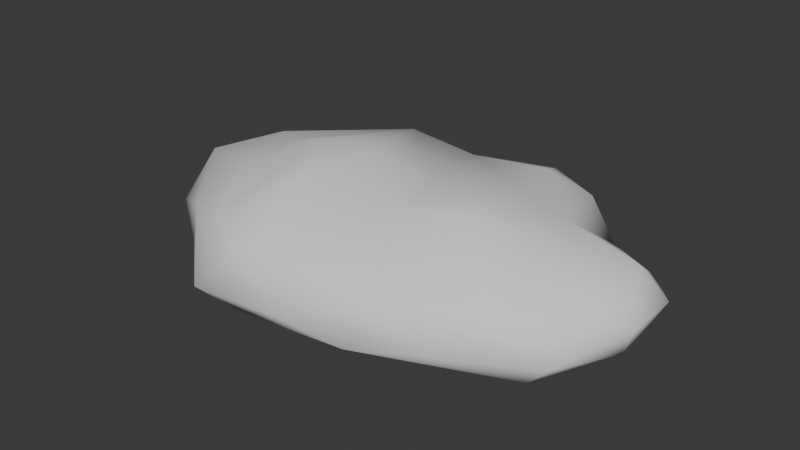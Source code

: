 # Source: Cloud.blend  (saved by Blender 4.2.68; exported with 4.5.12 LTS)
import bpy
from mathutils import Matrix  # noqa: F401  (used for matrix-valued properties, if any)

bpy.ops.wm.read_factory_settings(use_empty=True)
scene = bpy.context.scene
scene.name = 'Scene'

# ---- collections
col_collection = bpy.data.collections.new('Collection'); scene.collection.children.link(col_collection)

# ---- world
world_world = bpy.data.worlds.new('World'); scene.world = world_world
world_world.use_nodes = True; world_world.node_tree.nodes.clear()
_N = world_world.node_tree.nodes; _L = world_world.node_tree.links
n0 = _N.new('ShaderNodeOutputWorld'); n0.name = 'World Output'; n0.location = (300, 300)
n1 = _N.new('ShaderNodeBackground'); n1.name = 'Background'; n1.location = (10, 300)
n1.inputs[0].default_value = (0.05088, 0.05088, 0.05088, 1.0)
_L.new(n1.outputs[0], n0.inputs[0])
n0.is_active_output = True
world_world.color = (0.05088, 0.05088, 0.05088)
world_world.sun_shadow_jitter_overblur = 0.0

# ---- meshes
me_mesh = bpy.data.meshes.new('Mesh')
me_mesh.from_pydata([(0.9168, 1.017, 0.1948), (0.9053, 1.161, -0.002211), (0.4737, 1.337, -0.003273), (0.5109, 1.177, 0.2302), (0.6018, 0.9338, 0.3328), (-0.08789, 1.005, 0.2242), (-0.7567, 1.16, 0.1268), (-0.09429, 1.204, -0.005624), (-0.5598, 0.8449, -0.2995), (0.0107, 1.022, -0.1882), (-0.085, 0.523, -0.2793), (-0.01526, -0.005882, -0.4896), (0.4426, 0.7901, -0.3092), (0.65, 1.119, -0.2287), (-0.03063, -0.2592, -0.4567), (0.4383, -0.4619, -0.4521), (-0.1067, -0.7574, -0.312), (0.528, -1.115, -0.147), (0.05482, -1.191, -0.07478), (0.6494, -0.9862, 0.1628), (0.9615, -0.8983, -0.124), (1.419, -0.4854, -0.3291), (1.591, -0.5185, -0.1462), (1.657, -0.2396, 0.1463), (1.86, -0.0479, 0.007062), (1.765, 0.02134, -0.236), (1.006, 0.6753, -0.276), (1.622, 0.6293, -0.005844), (1.242, 0.7882, 0.01844), (1.619, 0.3694, -0.258), (1.25, -0.2286, -0.4766), (1.02, 0.1563, -0.4754), (1.239, -0.643, 0.08673), (1.25, -0.08148, 0.3065), (1.693, 0.2784, 0.2366), (1.077, 0.412, 0.3023), (0.7692, 0.4196, 0.383), (0.5968, -0.8234, 0.3169), (0.8503, -0.2715, 0.4798), (-0.6252, -1.255, -0.0849), (-0.9244, -0.6926, -0.2861), (-0.5379, -0.2605, -0.4838), (-0.8934, -0.1138, -0.4458), (-0.4989, 0.06672, -0.4839), (-1.44, -0.2862, -0.3936), (-1.502, -0.5547, -0.2557), (-1.638, -0.4576, -0.06873), (-1.133, -0.8221, -0.1129), (-1.166, -0.7432, 0.1293), (-0.4204, -1.074, -0.2763), (-1.853, -0.0007988, -0.0964), (-1.664, 0.445, 0.1423), (-1.788, -0.09511, -0.2389), (-1.628, 0.5097, -0.08594), (-1.163, 0.8219, 0.1132), (-1.36, 0.3033, 0.2997), (-1.62, -0.1599, 0.2423), (-1.014, 0.1208, 0.3834), (-1.076, -0.3386, 0.3335), (-0.7252, -0.9599, 0.2699), (-0.542, -0.1131, 0.5933), (-0.6672, 1.015, 0.2746), (0.3059, 0.05733, 0.453), (0.7942, 0.00962, 0.5084), (-0.3509, -0.5547, 0.5052), (-0.3018, -1.068, 0.2576), (0.2737, -0.3864, 0.4336), (-1.398, 0.1744, -0.3888), (-0.6478, 1.076, -0.2001), (-0.8821, 1.089, -0.02732), (-0.1778, -0.000286, 0.5836), (1.864, 0.3602, 0.01154)], [], [(2, 1, 13), (61, 7, 6), (68, 9, 8), (9, 10, 8), (13, 12, 9), (11, 15, 14), (15, 16, 14), (19, 17, 20), (17, 21, 20), (24, 23, 22), (28, 27, 26), (27, 28, 34), (1, 28, 13), (29, 30, 31), (29, 25, 30), (31, 30, 11), (30, 15, 11), (29, 31, 26), (22, 20, 21), (19, 22, 32), (33, 38, 32), (33, 63, 38), (23, 33, 32), (38, 37, 32), (37, 19, 32), (18, 49, 17), (41, 40, 42), (43, 14, 41), (67, 42, 44), (39, 47, 49), (49, 47, 40), (47, 45, 40), (52, 45, 46), (51, 50, 56), (53, 67, 52), (69, 67, 53), (58, 57, 56), (60, 57, 58), (70, 61, 60), (62, 5, 61), (63, 36, 62), (50, 51, 53), (44, 45, 52), (50, 52, 46), (66, 65, 37), (63, 66, 38), (43, 67, 10), (68, 8, 67), (43, 42, 67), (7, 9, 68), (6, 7, 69), (5, 3, 2), (2, 13, 9), (7, 2, 9), (1, 2, 0), (3, 0, 2), (35, 0, 4), (33, 35, 63), (4, 0, 3), (26, 12, 13), (12, 10, 9), (39, 59, 48), (34, 71, 27), (71, 29, 27), (34, 24, 71), (71, 25, 29), (25, 24, 22), (21, 25, 22), (34, 28, 35), (12, 26, 31), (18, 65, 39), (0, 35, 28), (26, 13, 28), (0, 28, 1), (4, 5, 36), (16, 49, 40), (6, 54, 61), (61, 54, 55), (66, 70, 64), (59, 60, 58), (6, 69, 54), (59, 58, 48), (51, 56, 55), (64, 60, 59), (50, 46, 56), (61, 5, 7), (11, 43, 10), (10, 12, 11), (12, 31, 11), (17, 19, 18), (22, 23, 32), (30, 25, 21), (19, 20, 22), (34, 35, 33), (35, 4, 36), (18, 39, 49), (42, 40, 44), (42, 43, 41), (43, 11, 14), (47, 46, 45), (47, 48, 46), (55, 54, 51), (56, 48, 58), (57, 61, 55), (62, 36, 5), (61, 57, 60), (51, 54, 53), (54, 69, 53), (44, 52, 67), (50, 53, 52), (19, 37, 65), (63, 62, 66), (65, 66, 64), (69, 68, 67), (69, 7, 68), (35, 36, 63), (4, 3, 5), (5, 2, 7), (64, 70, 60), (24, 34, 23), (27, 29, 26), (34, 33, 23), (38, 66, 37), (15, 30, 17), (30, 21, 17), (71, 24, 25), (59, 65, 64), (19, 65, 18), (15, 17, 16), (65, 59, 39), (62, 70, 66), (62, 61, 70), (16, 17, 49), (55, 56, 57), (41, 14, 16), (48, 56, 46), (67, 8, 10), (39, 48, 47), (41, 16, 40), (44, 40, 45)])
me_mesh.polygons.foreach_set('use_smooth', [True] * 140)
_uv = me_mesh.uv_layers.new(name='UVMap')
_uv.uv.foreach_set('vector', [0.6186, 0.07139, 0.6913, 0.03237, 0.6772, 0.08823, 0.05908, 0.285, 0.04051, 0.386, 0.02767, 0.2851, 0.543, 0.2603, 0.6125, 0.1769, 0.5829, 0.273, 0.6125, 0.1769, 0.6692, 0.2448, 0.5829, 0.273, 0.6772, 0.08823, 0.6959, 0.15, 0.6125, 0.1769, 0.7484, 0.2967, 0.8543, 0.2899, 0.7784, 0.3263, 0.8543, 0.2899, 0.8342, 0.3941, 0.7784, 0.3263, 0.4486, 0.2995, 0.4965, 0.2632, 0.4992, 0.3511, 0.9621, 0.359, 0.9619, 0.1721, 0.9839, 0.2771, 0.4338, 0.5662, 0.4304, 0.51, 0.4992, 0.4837, 0.781, 0.01982, 0.8531, 3.621e-08, 0.7722, 0.09004, 0.2999, 0.6047, 0.2309, 0.5657, 0.3585, 0.5579, 0.6913, 0.03237, 0.781, 0.01982, 0.6772, 0.08823, 0.8826, 0.05591, 0.9076, 0.168, 0.8391, 0.1536, 0.8826, 0.05591, 0.9394, 0.07657, 0.9076, 0.168, 0.8391, 0.1536, 0.9076, 0.168, 0.7484, 0.2967, 0.9076, 0.168, 0.8543, 0.2899, 0.7484, 0.2967, 0.8826, 0.05591, 0.8391, 0.1536, 0.7722, 0.09004, 1.0, 0.1515, 0.9839, 0.2771, 0.9619, 0.1721, 0.4486, 0.2995, 0.4992, 0.4837, 0.4575, 0.4154, 0.367, 0.4635, 0.3526, 0.388, 0.4575, 0.4154, 0.367, 0.4635, 0.3108, 0.4037, 0.3526, 0.388, 0.4304, 0.51, 0.367, 0.4635, 0.4575, 0.4154, 0.3526, 0.388, 0.4109, 0.3078, 0.4575, 0.4154, 0.4109, 0.3078, 0.4486, 0.2995, 0.4575, 0.4154, 0.9197, 0.4356, 0.8361, 0.469, 0.9621, 0.359, 0.723, 0.3873, 0.7323, 0.4868, 0.6682, 0.4135, 0.6886, 0.3481, 0.7784, 0.3263, 0.723, 0.3873, 0.5833, 0.442, 0.6682, 0.4135, 0.631, 0.4886, 0.8418, 0.5255, 0.7235, 0.5389, 0.8361, 0.469, 0.8361, 0.469, 0.7235, 0.5389, 0.7323, 0.4868, 0.7235, 0.5389, 0.6506, 0.5273, 0.7323, 0.4868, 0.5774, 0.5134, 0.6506, 0.5273, 0.6251, 0.5562, 0.0468, 0.1086, 0.06364, 0.02112, 0.126, 0.06601, 0.4992, 0.4467, 0.5833, 0.442, 0.5774, 0.5134, 0.4992, 0.2803, 0.5833, 0.442, 0.4992, 0.4467, 0.1997, 0.1182, 0.1462, 0.1679, 0.126, 0.06601, 0.2169, 0.2133, 0.1462, 0.1679, 0.1997, 0.1182, 0.2311, 0.2688, 0.05908, 0.285, 0.2169, 0.2133, 0.2623, 0.3429, 0.0896, 0.365, 0.05908, 0.285, 0.3108, 0.4037, 0.2514, 0.4383, 0.2623, 0.3429, 0.06364, 0.02112, 0.0468, 0.1086, 0.006816, 0.105, 0.631, 0.4886, 0.6506, 0.5273, 0.5774, 0.5134, 0.5518, 0.525, 0.5774, 0.5134, 0.6251, 0.5562, 0.3217, 0.3003, 0.3707, 0.1595, 0.4109, 0.3078, 0.3108, 0.4037, 0.3217, 0.3003, 0.3526, 0.388, 0.6886, 0.3481, 0.5833, 0.442, 0.6692, 0.2448, 0.543, 0.2603, 0.5829, 0.273, 0.5833, 0.442, 0.6886, 0.3481, 0.6682, 0.4135, 0.5833, 0.442, 0.5644, 0.1632, 0.6125, 0.1769, 0.543, 0.2603, 0.02767, 0.2851, 0.04051, 0.386, -2.991e-08, 0.268, 0.0896, 0.365, 0.1207, 0.4663, 0.07467, 0.4898, 0.6186, 0.07139, 0.6772, 0.08823, 0.6125, 0.1769, 0.5644, 0.1632, 0.6186, 0.07139, 0.6125, 0.1769, 0.1416, 0.5425, 0.07467, 0.4898, 0.1734, 0.5145, 0.1207, 0.4663, 0.1734, 0.5145, 0.07467, 0.4898, 0.2794, 0.4862, 0.1734, 0.5145, 0.1644, 0.457, 0.367, 0.4635, 0.2794, 0.4862, 0.3108, 0.4037, 0.1644, 0.457, 0.1734, 0.5145, 0.1207, 0.4663, 0.7722, 0.09004, 0.6959, 0.15, 0.6772, 0.08823, 0.6959, 0.15, 0.6692, 0.2448, 0.6125, 0.1769, 0.3905, 0.06823, 0.3162, 0.1122, 0.2492, 0.05675, 0.3585, 0.5579, 0.3684, 0.6078, 0.2999, 0.6047, 0.9214, 0.004923, 0.8826, 0.05591, 0.8531, 3.621e-08, 0.3585, 0.5579, 0.4338, 0.5662, 0.3684, 0.6078, 0.9214, 0.004923, 0.9394, 0.07657, 0.8826, 0.05591, 0.9394, 0.07657, 0.9789, 0.0533, 1.0, 0.1515, 0.9619, 0.1721, 0.9394, 0.07657, 1.0, 0.1515, 0.3585, 0.5579, 0.2309, 0.5657, 0.2794, 0.4862, 0.6959, 0.15, 0.7722, 0.09004, 0.8391, 0.1536, 0.4562, 0.1828, 0.3707, 0.1595, 0.3905, 0.06823, 0.1734, 0.5145, 0.2794, 0.4862, 0.2309, 0.5657, 0.7722, 0.09004, 0.6772, 0.08823, 0.781, 0.01982, 0.1734, 0.5145, 0.2309, 0.5657, 0.1416, 0.5425, 0.1644, 0.457, 0.0896, 0.365, 0.2514, 0.4383, 0.8342, 0.3941, 0.8361, 0.469, 0.7323, 0.4868, 0.02767, 0.2851, 0.02989, 0.2041, 0.05908, 0.285, 0.05908, 0.285, 0.02989, 0.2041, 0.09199, 0.138, 0.3217, 0.3003, 0.2311, 0.2688, 0.2896, 0.2023, 0.3162, 0.1122, 0.2169, 0.2133, 0.1997, 0.1182, 0.02767, 0.2851, -2.991e-08, 0.268, 0.02989, 0.2041, 0.3162, 0.1122, 0.1997, 0.1182, 0.2492, 0.05675, 0.0468, 0.1086, 0.126, 0.06601, 0.09199, 0.138, 0.2896, 0.2023, 0.2169, 0.2133, 0.3162, 0.1122, 0.06364, 0.02112, 0.159, 4.449e-09, 0.126, 0.06601, 0.05908, 0.285, 0.0896, 0.365, 0.04051, 0.386, 0.7484, 0.2967, 0.6886, 0.3481, 0.6692, 0.2448, 0.6692, 0.2448, 0.6959, 0.15, 0.7484, 0.2967, 0.6959, 0.15, 0.8391, 0.1536, 0.7484, 0.2967, 0.4965, 0.2632, 0.4486, 0.2995, 0.4562, 0.1828, 0.4992, 0.4837, 0.4304, 0.51, 0.4575, 0.4154, 0.9076, 0.168, 0.9394, 0.07657, 0.9619, 0.1721, 0.4486, 0.2995, 0.4992, 0.3511, 0.4992, 0.4837, 0.3585, 0.5579, 0.2794, 0.4862, 0.367, 0.4635, 0.2794, 0.4862, 0.1644, 0.457, 0.2514, 0.4383, 0.9197, 0.4356, 0.8418, 0.5255, 0.8361, 0.469, 0.6682, 0.4135, 0.7323, 0.4868, 0.631, 0.4886, 0.6682, 0.4135, 0.6886, 0.3481, 0.723, 0.3873, 0.6886, 0.3481, 0.7484, 0.2967, 0.7784, 0.3263, 0.7235, 0.5389, 0.6251, 0.5562, 0.6506, 0.5273, 0.2751, 0.01823, 0.2492, 0.05675, 0.159, 4.449e-09, 0.09199, 0.138, 0.02989, 0.2041, 0.0468, 0.1086, 0.126, 0.06601, 0.2492, 0.05675, 0.1997, 0.1182, 0.1462, 0.1679, 0.05908, 0.285, 0.09199, 0.138, 0.2623, 0.3429, 0.2514, 0.4383, 0.0896, 0.365, 0.05908, 0.285, 0.1462, 0.1679, 0.2169, 0.2133, 0.0468, 0.1086, 0.02989, 0.2041, 0.006816, 0.105, 0.02989, 0.2041, -2.991e-08, 0.268, 0.006816, 0.105, 0.631, 0.4886, 0.5774, 0.5134, 0.5833, 0.442, 0.5518, 0.525, 0.4992, 0.4467, 0.5774, 0.5134, 0.4486, 0.2995, 0.4109, 0.3078, 0.3707, 0.1595, 0.3108, 0.4037, 0.2623, 0.3429, 0.3217, 0.3003, 0.3707, 0.1595, 0.3217, 0.3003, 0.2896, 0.2023, 0.4992, 0.2803, 0.543, 0.2603, 0.5833, 0.442, 0.4992, 0.2803, 0.5644, 0.1632, 0.543, 0.2603, 0.2794, 0.4862, 0.2514, 0.4383, 0.3108, 0.4037, 0.1644, 0.457, 0.1207, 0.4663, 0.0896, 0.365, 0.0896, 0.365, 0.07467, 0.4898, 0.04051, 0.386, 0.2896, 0.2023, 0.2311, 0.2688, 0.2169, 0.2133, 0.4338, 0.5662, 0.3585, 0.5579, 0.4304, 0.51, 0.8531, 3.621e-08, 0.8826, 0.05591, 0.7722, 0.09004, 0.3585, 0.5579, 0.367, 0.4635, 0.4304, 0.51, 0.3526, 0.388, 0.3217, 0.3003, 0.4109, 0.3078, 0.8543, 0.2899, 0.9076, 0.168, 0.9621, 0.359, 0.9076, 0.168, 0.9619, 0.1721, 0.9621, 0.359, 0.9214, 0.004923, 0.9789, 0.0533, 0.9394, 0.07657, 0.3162, 0.1122, 0.3707, 0.1595, 0.2896, 0.2023, 0.4486, 0.2995, 0.3707, 0.1595, 0.4562, 0.1828, 0.8543, 0.2899, 0.9621, 0.359, 0.8342, 0.3941, 0.3707, 0.1595, 0.3162, 0.1122, 0.3905, 0.06823, 0.2623, 0.3429, 0.2311, 0.2688, 0.3217, 0.3003, 0.2623, 0.3429, 0.05908, 0.285, 0.2311, 0.2688, 0.8342, 0.3941, 0.9621, 0.359, 0.8361, 0.469, 0.09199, 0.138, 0.126, 0.06601, 0.1462, 0.1679, 0.723, 0.3873, 0.7784, 0.3263, 0.8342, 0.3941, 0.2492, 0.05675, 0.126, 0.06601, 0.159, 4.449e-09, 0.5833, 0.442, 0.5829, 0.273, 0.6692, 0.2448, 0.3905, 0.06823, 0.2492, 0.05675, 0.2751, 0.01823, 0.723, 0.3873, 0.8342, 0.3941, 0.7323, 0.4868, 0.631, 0.4886, 0.7323, 0.4868, 0.6506, 0.5273])
me_mesh.update()

# ---- objects
ob_cloud = bpy.data.objects.new('Cloud', me_mesh)

# ---- transforms, parenting, visibility, modifiers, constraints
ob_cloud.location = (0.0, 0.0, 0.0)

# ---- collection membership
col_collection.objects.link(ob_cloud)

# ---- scene / render settings (as saved in the file)
scene.frame_start = 1; scene.frame_end = 250; scene.frame_set(1)
scene.render.engine = 'BLENDER_EEVEE_NEXT'
bpy.context.view_layer.update()

# ---- added for rendering (the .blend has no active camera and no usable light): camera, sun
cam_auto = bpy.data.cameras.new('AutoCamera')
cam_auto.lens = 50.0
cam_auto.sensor_width = 36.0
cam_auto.clip_end = 1000.0
ob_auto_camera = bpy.data.objects.new('AutoCamera', cam_auto)
scene.collection.objects.link(ob_auto_camera)
ob_auto_camera.location = (4.31654, -5.13223, 3.5007)
ob_auto_camera.rotation_euler = (1.09748, -7.21219e-08, 0.694738)
scene.camera = ob_auto_camera
light_auto_sun = bpy.data.lights.new('AutoSun', 'SUN')
light_auto_sun.energy = 3.0
light_auto_sun.angle = 0.0523599
ob_auto_sun = bpy.data.objects.new('AutoSun', light_auto_sun)
scene.collection.objects.link(ob_auto_sun)
ob_auto_sun.rotation_euler = (0.872665, 0.174533, 0.523599)
bpy.context.view_layer.update()
